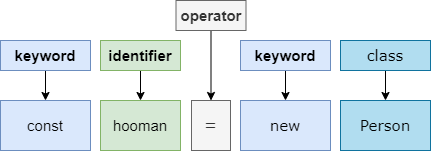

The diagram above was exported from draw.io. Its source (the exported page's mxGraphModel, read from the mxfile embedded in the PNG):
<mxGraphModel dx="1010" dy="579" grid="1" gridSize="10" guides="1" tooltips="1" connect="1" arrows="1" fold="1" page="1" pageScale="1" pageWidth="850" pageHeight="1100" math="0" shadow="0">
  <root>
    <mxCell id="szxY7jxf6pU8QAWtdhko-0" />
    <mxCell id="szxY7jxf6pU8QAWtdhko-1" parent="szxY7jxf6pU8QAWtdhko-0" />
    <mxCell id="szxY7jxf6pU8QAWtdhko-2" value="&lt;span style=&quot;font-weight: normal&quot;&gt;const&lt;/span&gt;" style="rounded=0;whiteSpace=wrap;html=1;fillColor=#dae8fc;strokeColor=#6c8ebf;fontSize=15;fontStyle=1;" vertex="1" parent="szxY7jxf6pU8QAWtdhko-1">
      <mxGeometry x="80" y="340" width="90" height="50" as="geometry" />
    </mxCell>
    <mxCell id="szxY7jxf6pU8QAWtdhko-3" style="edgeStyle=orthogonalEdgeStyle;rounded=0;orthogonalLoop=1;jettySize=auto;html=1;exitX=0.5;exitY=1;exitDx=0;exitDy=0;fontSize=15;" edge="1" parent="szxY7jxf6pU8QAWtdhko-1" source="szxY7jxf6pU8QAWtdhko-4" target="szxY7jxf6pU8QAWtdhko-2">
      <mxGeometry relative="1" as="geometry" />
    </mxCell>
    <mxCell id="szxY7jxf6pU8QAWtdhko-4" value="keyword" style="rounded=0;whiteSpace=wrap;html=1;fillColor=#dae8fc;strokeColor=#6c8ebf;fontSize=15;fontStyle=1;" vertex="1" parent="szxY7jxf6pU8QAWtdhko-1">
      <mxGeometry x="80" y="280" width="90" height="30" as="geometry" />
    </mxCell>
    <mxCell id="szxY7jxf6pU8QAWtdhko-5" value="&lt;span style=&quot;font-weight: normal&quot;&gt;hooman&lt;/span&gt;" style="rounded=0;whiteSpace=wrap;html=1;fillColor=#d5e8d4;strokeColor=#82b366;fontSize=15;fontStyle=1;" vertex="1" parent="szxY7jxf6pU8QAWtdhko-1">
      <mxGeometry x="180" y="340" width="80" height="50" as="geometry" />
    </mxCell>
    <mxCell id="szxY7jxf6pU8QAWtdhko-6" style="edgeStyle=orthogonalEdgeStyle;rounded=0;orthogonalLoop=1;jettySize=auto;html=1;exitX=0.5;exitY=1;exitDx=0;exitDy=0;fontSize=15;" edge="1" parent="szxY7jxf6pU8QAWtdhko-1" source="szxY7jxf6pU8QAWtdhko-7" target="szxY7jxf6pU8QAWtdhko-5">
      <mxGeometry relative="1" as="geometry" />
    </mxCell>
    <mxCell id="szxY7jxf6pU8QAWtdhko-7" value="identifier" style="rounded=0;whiteSpace=wrap;html=1;fillColor=#d5e8d4;strokeColor=#82b366;fontSize=15;fontStyle=1;" vertex="1" parent="szxY7jxf6pU8QAWtdhko-1">
      <mxGeometry x="180" y="280" width="80" height="30" as="geometry" />
    </mxCell>
    <mxCell id="szxY7jxf6pU8QAWtdhko-8" value="&lt;font face=&quot;Verdana&quot;&gt;=&lt;/font&gt;" style="rounded=0;whiteSpace=wrap;html=1;fillColor=#f5f5f5;strokeColor=#666666;fontSize=15;fontStyle=1;fontColor=#333333;" vertex="1" parent="szxY7jxf6pU8QAWtdhko-1">
      <mxGeometry x="271" y="340" width="39" height="50" as="geometry" />
    </mxCell>
    <mxCell id="szxY7jxf6pU8QAWtdhko-9" style="edgeStyle=orthogonalEdgeStyle;rounded=0;orthogonalLoop=1;jettySize=auto;html=1;exitX=0.5;exitY=1;exitDx=0;exitDy=0;fontSize=15;" edge="1" parent="szxY7jxf6pU8QAWtdhko-1" source="szxY7jxf6pU8QAWtdhko-10" target="szxY7jxf6pU8QAWtdhko-8">
      <mxGeometry relative="1" as="geometry" />
    </mxCell>
    <mxCell id="szxY7jxf6pU8QAWtdhko-10" value="operator" style="rounded=0;whiteSpace=wrap;html=1;fillColor=#f5f5f5;strokeColor=#666666;fontSize=15;fontStyle=1;fontColor=#333333;" vertex="1" parent="szxY7jxf6pU8QAWtdhko-1">
      <mxGeometry x="255.5" y="240" width="70" height="30" as="geometry" />
    </mxCell>
    <mxCell id="szxY7jxf6pU8QAWtdhko-11" value="&lt;span style=&quot;font-weight: normal&quot;&gt;&lt;font face=&quot;Verdana&quot;&gt;new&lt;/font&gt;&lt;/span&gt;" style="rounded=0;whiteSpace=wrap;html=1;fillColor=#dae8fc;strokeColor=#6c8ebf;fontSize=15;fontStyle=1;" vertex="1" parent="szxY7jxf6pU8QAWtdhko-1">
      <mxGeometry x="320" y="340" width="90" height="50" as="geometry" />
    </mxCell>
    <mxCell id="szxY7jxf6pU8QAWtdhko-12" style="edgeStyle=orthogonalEdgeStyle;rounded=0;orthogonalLoop=1;jettySize=auto;html=1;exitX=0.5;exitY=1;exitDx=0;exitDy=0;fontSize=15;" edge="1" parent="szxY7jxf6pU8QAWtdhko-1" source="szxY7jxf6pU8QAWtdhko-13" target="szxY7jxf6pU8QAWtdhko-11">
      <mxGeometry relative="1" as="geometry" />
    </mxCell>
    <mxCell id="szxY7jxf6pU8QAWtdhko-13" value="keyword" style="rounded=0;whiteSpace=wrap;html=1;fillColor=#dae8fc;strokeColor=#6c8ebf;fontSize=15;fontStyle=1;" vertex="1" parent="szxY7jxf6pU8QAWtdhko-1">
      <mxGeometry x="320" y="280" width="90" height="30" as="geometry" />
    </mxCell>
    <mxCell id="szxY7jxf6pU8QAWtdhko-14" value="&lt;span style=&quot;font-weight: normal&quot;&gt;&lt;font face=&quot;Verdana&quot;&gt;Person&lt;/font&gt;&lt;/span&gt;" style="rounded=0;whiteSpace=wrap;html=1;fillColor=#b1ddf0;strokeColor=#10739e;fontSize=15;fontStyle=1;" vertex="1" parent="szxY7jxf6pU8QAWtdhko-1">
      <mxGeometry x="420" y="340" width="90" height="50" as="geometry" />
    </mxCell>
    <mxCell id="szxY7jxf6pU8QAWtdhko-16" style="edgeStyle=orthogonalEdgeStyle;rounded=0;orthogonalLoop=1;jettySize=auto;html=1;exitX=0.5;exitY=1;exitDx=0;exitDy=0;fontFamily=Verdana;fontSize=14;" edge="1" parent="szxY7jxf6pU8QAWtdhko-1" source="szxY7jxf6pU8QAWtdhko-15" target="szxY7jxf6pU8QAWtdhko-14">
      <mxGeometry relative="1" as="geometry" />
    </mxCell>
    <mxCell id="szxY7jxf6pU8QAWtdhko-15" value="&lt;span style=&quot;font-weight: normal&quot;&gt;&lt;font face=&quot;Verdana&quot;&gt;class&lt;/font&gt;&lt;/span&gt;" style="rounded=0;whiteSpace=wrap;html=1;fillColor=#b1ddf0;strokeColor=#10739e;fontSize=15;fontStyle=1;" vertex="1" parent="szxY7jxf6pU8QAWtdhko-1">
      <mxGeometry x="420" y="280" width="90" height="30" as="geometry" />
    </mxCell>
  </root>
</mxGraphModel>